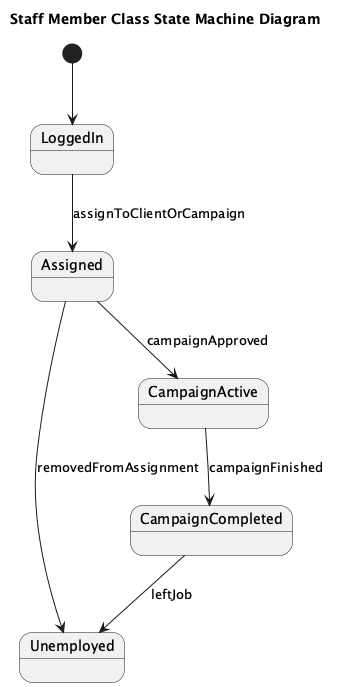

The diagram above was rendered by PlantUML. Its source (embedded in the PNG):
@startuml
title Staff Member Class State Machine Diagram

state Unemployed
state Assigned
state CampaignActive
state CampaignCompleted

[*] --> LoggedIn

LoggedIn --> Assigned : assignToClientOrCampaign
Assigned --> CampaignActive : campaignApproved
CampaignActive --> CampaignCompleted : campaignFinished
CampaignCompleted --> Unemployed : leftJob

Assigned --> Unemployed : removedFromAssignment

@enduml